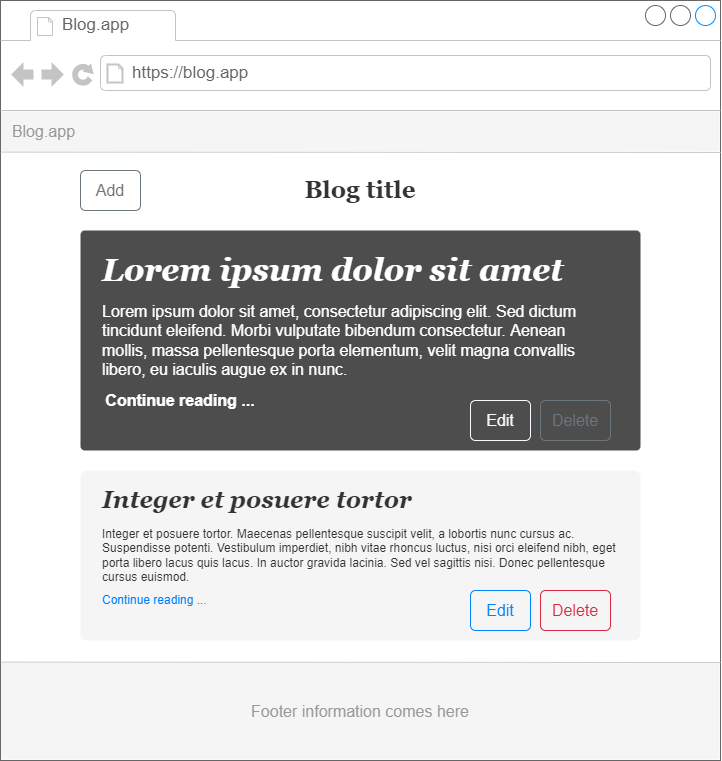

The diagram above was exported from draw.io. Its source (the exported page's mxGraphModel, read from the mxfile embedded in the PNG):
<mxGraphModel dx="1024" dy="476" grid="1" gridSize="10" guides="1" tooltips="1" connect="1" arrows="1" fold="1" page="1" pageScale="1" pageWidth="827" pageHeight="1169" math="0" shadow="0">
  <root>
    <mxCell id="0" />
    <mxCell id="1" parent="0" />
    <mxCell id="tFpChzSi2gdRS-58fzx_-28" value="" style="group" parent="1" vertex="1" connectable="0">
      <mxGeometry x="40" y="40" width="720" height="760" as="geometry" />
    </mxCell>
    <mxCell id="tFpChzSi2gdRS-58fzx_-2" value="" style="strokeWidth=1;shadow=0;dashed=0;align=center;html=1;shape=mxgraph.mockup.containers.browserWindow;rSize=0;strokeColor=#666666;strokeColor2=#008cff;strokeColor3=#c4c4c4;mainText=,;recursiveResize=0;fillColor=none;" parent="tFpChzSi2gdRS-58fzx_-28" vertex="1">
      <mxGeometry width="720" height="760" as="geometry" />
    </mxCell>
    <mxCell id="tFpChzSi2gdRS-58fzx_-3" value="Blog.app" style="strokeWidth=1;shadow=0;dashed=0;align=center;html=1;shape=mxgraph.mockup.containers.anchor;fontSize=17;fontColor=#666666;align=left;" parent="tFpChzSi2gdRS-58fzx_-2" vertex="1">
      <mxGeometry x="60" y="12" width="110" height="26" as="geometry" />
    </mxCell>
    <mxCell id="tFpChzSi2gdRS-58fzx_-4" value="https://blog.app" style="strokeWidth=1;shadow=0;dashed=0;align=center;html=1;shape=mxgraph.mockup.containers.anchor;rSize=0;fontSize=17;fontColor=#666666;align=left;" parent="tFpChzSi2gdRS-58fzx_-2" vertex="1">
      <mxGeometry x="130" y="60" width="250" height="26" as="geometry" />
    </mxCell>
    <mxCell id="tFpChzSi2gdRS-58fzx_-8" value="Add" style="html=1;shadow=0;dashed=0;shape=mxgraph.bootstrap.rrect;rSize=5;strokeColor=#6C767D;strokeWidth=1;fillColor=none;fontColor=#6C767D;whiteSpace=wrap;align=center;verticalAlign=middle;spacingLeft=0;fontStyle=0;fontSize=16;spacing=5;" parent="tFpChzSi2gdRS-58fzx_-2" vertex="1">
      <mxGeometry x="80" y="170" width="60" height="40" as="geometry" />
    </mxCell>
    <mxCell id="tFpChzSi2gdRS-58fzx_-9" value="&lt;font face=&quot;Georgia&quot; style=&quot;font-size: 24px&quot;&gt;&lt;b&gt;Blog title&lt;/b&gt;&lt;/font&gt;" style="text;html=1;strokeColor=none;fillColor=none;align=center;verticalAlign=middle;whiteSpace=wrap;rounded=0;fontSize=16;fontColor=#333333;" parent="tFpChzSi2gdRS-58fzx_-2" vertex="1">
      <mxGeometry x="170" y="175" width="380" height="30" as="geometry" />
    </mxCell>
    <mxCell id="tFpChzSi2gdRS-58fzx_-11" value="" style="rounded=1;whiteSpace=wrap;html=1;fontFamily=Georgia;fontSize=24;fontColor=#333333;fillColor=#4D4D4D;arcSize=2;strokeColor=none;" parent="tFpChzSi2gdRS-58fzx_-2" vertex="1">
      <mxGeometry x="80" y="230" width="560" height="220" as="geometry" />
    </mxCell>
    <mxCell id="tFpChzSi2gdRS-58fzx_-15" value="Lorem ipsum dolor sit amet, consectetur adipiscing elit. Sed dictum tincidunt eleifend. Morbi vulputate bibendum consectetur. Aenean mollis, massa pellentesque porta elementum, velit magna convallis libero, eu iaculis augue ex in nunc.&amp;nbsp;" style="text;html=1;strokeColor=none;fillColor=none;align=left;verticalAlign=middle;whiteSpace=wrap;rounded=0;fontFamily=Helvetica;fontSize=16;fontColor=#FFFFFF;" parent="tFpChzSi2gdRS-58fzx_-2" vertex="1">
      <mxGeometry x="100" y="300" width="500" height="80" as="geometry" />
    </mxCell>
    <mxCell id="tFpChzSi2gdRS-58fzx_-16" value="Continue reading ..." style="text;html=1;strokeColor=none;fillColor=none;align=center;verticalAlign=middle;whiteSpace=wrap;rounded=0;fontFamily=Helvetica;fontSize=16;fontColor=#FFFFFF;fontStyle=1" parent="tFpChzSi2gdRS-58fzx_-2" vertex="1">
      <mxGeometry x="100" y="380" width="160" height="40" as="geometry" />
    </mxCell>
    <mxCell id="tFpChzSi2gdRS-58fzx_-17" value="Delete" style="html=1;shadow=0;dashed=0;shape=mxgraph.bootstrap.rrect;rSize=5;strokeColor=#6C767D;strokeWidth=1;fillColor=none;fontColor=#6C767D;whiteSpace=wrap;align=center;verticalAlign=middle;spacingLeft=0;fontStyle=0;fontSize=16;spacing=5;fontFamily=Helvetica;" parent="tFpChzSi2gdRS-58fzx_-2" vertex="1">
      <mxGeometry x="540" y="400" width="70" height="40" as="geometry" />
    </mxCell>
    <mxCell id="tFpChzSi2gdRS-58fzx_-18" value="Edit" style="html=1;shadow=0;dashed=0;shape=mxgraph.bootstrap.rrect;rSize=5;strokeColor=#F8F9FA;strokeWidth=1;fillColor=none;fontColor=#F8F9FA;whiteSpace=wrap;align=center;verticalAlign=middle;spacingLeft=0;fontStyle=0;fontSize=16;spacing=5;fontFamily=Helvetica;" parent="tFpChzSi2gdRS-58fzx_-2" vertex="1">
      <mxGeometry x="470" y="400" width="60" height="40" as="geometry" />
    </mxCell>
    <mxCell id="tFpChzSi2gdRS-58fzx_-27" value="&lt;font style=&quot;font-size: 16px&quot; color=&quot;#999999&quot;&gt;Footer information comes here&lt;/font&gt;" style="rounded=0;whiteSpace=wrap;html=1;fontFamily=Helvetica;fontSize=12;fontColor=#007FFF;fillColor=#F5F5F5;strokeColor=none;" parent="tFpChzSi2gdRS-58fzx_-2" vertex="1">
      <mxGeometry x="1" y="662" width="718" height="97" as="geometry" />
    </mxCell>
    <mxCell id="tFpChzSi2gdRS-58fzx_-5" value="&amp;nbsp; Blog.app" style="rounded=0;whiteSpace=wrap;html=1;align=left;fillColor=#f5f5f5;fontColor=#999999;strokeColor=none;fontSize=16;" parent="tFpChzSi2gdRS-58fzx_-28" vertex="1">
      <mxGeometry x="1" y="111" width="718" height="40" as="geometry" />
    </mxCell>
    <mxCell id="tFpChzSi2gdRS-58fzx_-6" value="" style="endArrow=none;html=1;rounded=0;exitX=-0.001;exitY=0.14;exitDx=0;exitDy=0;exitPerimeter=0;entryX=1.001;entryY=0.14;entryDx=0;entryDy=0;entryPerimeter=0;strokeColor=#CCCCCC;strokeWidth=1;" parent="tFpChzSi2gdRS-58fzx_-28" edge="1">
      <mxGeometry width="50" height="50" relative="1" as="geometry">
        <mxPoint x="0.2799999999999727" y="151.60000000000002" as="sourcePoint" />
        <mxPoint x="720" y="152" as="targetPoint" />
      </mxGeometry>
    </mxCell>
    <mxCell id="tFpChzSi2gdRS-58fzx_-12" value="" style="rounded=1;whiteSpace=wrap;html=1;fontFamily=Georgia;fontSize=24;fontColor=#333333;fillColor=#F5F5F5;arcSize=4;strokeColor=none;" parent="tFpChzSi2gdRS-58fzx_-28" vertex="1">
      <mxGeometry x="80" y="470" width="560" height="170" as="geometry" />
    </mxCell>
    <mxCell id="tFpChzSi2gdRS-58fzx_-13" value="&lt;i&gt;&lt;b&gt;&lt;font color=&quot;#ffffff&quot; style=&quot;font-size: 32px&quot;&gt;Lorem ipsum dolor sit amet&lt;/font&gt;&lt;/b&gt;&lt;/i&gt;" style="text;html=1;strokeColor=none;fillColor=none;align=left;verticalAlign=middle;whiteSpace=wrap;rounded=0;fontFamily=Georgia;fontSize=24;fontColor=#333333;" parent="tFpChzSi2gdRS-58fzx_-28" vertex="1">
      <mxGeometry x="100" y="250" width="510" height="40" as="geometry" />
    </mxCell>
    <mxCell id="tFpChzSi2gdRS-58fzx_-19" value="&lt;font face=&quot;Georgia&quot; style=&quot;font-size: 24px&quot;&gt;&lt;i&gt;Integer et posuere tortor&lt;/i&gt;&lt;/font&gt;" style="text;html=1;strokeColor=none;fillColor=none;align=left;verticalAlign=middle;whiteSpace=wrap;rounded=0;fontFamily=Helvetica;fontSize=24;fontColor=#333333;fontStyle=1" parent="tFpChzSi2gdRS-58fzx_-28" vertex="1">
      <mxGeometry x="100" y="480" width="320" height="40" as="geometry" />
    </mxCell>
    <mxCell id="tFpChzSi2gdRS-58fzx_-21" value="Integer et posuere tortor. Maecenas pellentesque suscipit velit, a lobortis nunc cursus ac. Suspendisse potenti. Vestibulum imperdiet, nibh vitae rhoncus luctus, nisi orci eleifend nibh, eget porta libero lacus quis lacus. In auctor gravida lacinia. Sed vel sagittis nisi. Donec pellentesque cursus euismod." style="text;html=1;strokeColor=none;fillColor=none;align=left;verticalAlign=middle;whiteSpace=wrap;rounded=0;fontFamily=Helvetica;fontSize=12;fontColor=#333333;" parent="tFpChzSi2gdRS-58fzx_-28" vertex="1">
      <mxGeometry x="100" y="520" width="520" height="70" as="geometry" />
    </mxCell>
    <mxCell id="tFpChzSi2gdRS-58fzx_-22" value="&lt;font color=&quot;#007fff&quot;&gt;Continue reading ...&lt;/font&gt;" style="text;html=1;strokeColor=none;fillColor=none;align=left;verticalAlign=middle;whiteSpace=wrap;rounded=0;fontFamily=Helvetica;fontSize=12;fontColor=#333333;" parent="tFpChzSi2gdRS-58fzx_-28" vertex="1">
      <mxGeometry x="100" y="590" width="120" height="20" as="geometry" />
    </mxCell>
    <mxCell id="tFpChzSi2gdRS-58fzx_-24" value="Delete" style="html=1;shadow=0;dashed=0;shape=mxgraph.bootstrap.rrect;rSize=5;strokeColor=#DB2843;strokeWidth=1;fillColor=none;fontColor=#DB2843;whiteSpace=wrap;align=center;verticalAlign=middle;spacingLeft=0;fontStyle=0;fontSize=16;spacing=5;fontFamily=Helvetica;" parent="tFpChzSi2gdRS-58fzx_-28" vertex="1">
      <mxGeometry x="540" y="590" width="70" height="40" as="geometry" />
    </mxCell>
    <mxCell id="tFpChzSi2gdRS-58fzx_-25" value="Edit" style="html=1;shadow=0;dashed=0;shape=mxgraph.bootstrap.rrect;rSize=5;strokeColor=#0085FC;strokeWidth=1;fillColor=none;fontColor=#0085FC;whiteSpace=wrap;align=center;verticalAlign=middle;spacingLeft=0;fontStyle=0;fontSize=16;spacing=5;fontFamily=Helvetica;" parent="tFpChzSi2gdRS-58fzx_-28" vertex="1">
      <mxGeometry x="470" y="590" width="60" height="40" as="geometry" />
    </mxCell>
    <mxCell id="tFpChzSi2gdRS-58fzx_-26" value="" style="endArrow=none;html=1;rounded=0;exitX=-0.001;exitY=0.14;exitDx=0;exitDy=0;exitPerimeter=0;entryX=1.001;entryY=0.14;entryDx=0;entryDy=0;entryPerimeter=0;strokeColor=#CCCCCC;strokeWidth=1;" parent="tFpChzSi2gdRS-58fzx_-28" edge="1">
      <mxGeometry width="50" height="50" relative="1" as="geometry">
        <mxPoint x="0.2799999999999727" y="661.6" as="sourcePoint" />
        <mxPoint x="720" y="662" as="targetPoint" />
      </mxGeometry>
    </mxCell>
  </root>
</mxGraphModel>